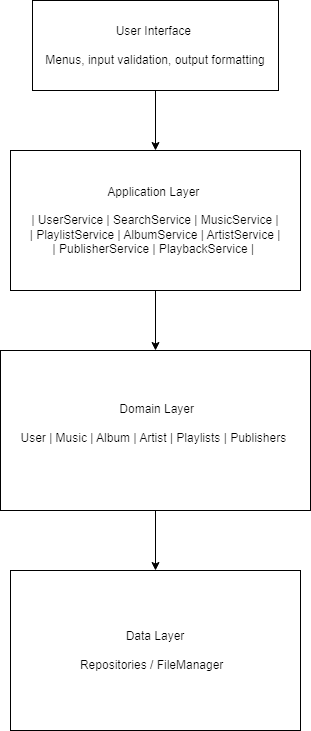

The diagram above was exported from draw.io. Its source (the exported page's mxGraphModel, read from the mxfile embedded in the PNG):
<mxGraphModel dx="1413" dy="785" grid="1" gridSize="10" guides="1" tooltips="1" connect="1" arrows="1" fold="1" page="1" pageScale="1" pageWidth="827" pageHeight="1169" math="0" shadow="0">
  <root>
    <mxCell id="0" />
    <mxCell id="1" parent="0" />
    <mxCell id="Hvds09JUvx4Q8HG9juac-1" parent="1" style="rounded=0;whiteSpace=wrap;html=1;" value="User Interface&amp;nbsp;&lt;div&gt;&lt;br&gt;&lt;div&gt;Menus, input validation, output formatting&lt;/div&gt;&lt;/div&gt;" vertex="1">
      <mxGeometry height="90" width="246" x="354" y="50" as="geometry" />
    </mxCell>
    <mxCell id="Hvds09JUvx4Q8HG9juac-2" parent="1" style="rounded=0;whiteSpace=wrap;html=1;" value="Application Layer&amp;nbsp;&lt;div&gt;&lt;br&gt;| UserService | SearchService | MusicService      |&lt;br&gt;| PlaylistService | AlbumService | ArtistService  |&lt;br&gt;| PublisherService | PlaybackService |&amp;nbsp;&lt;/div&gt;" vertex="1">
      <mxGeometry height="140" width="290" x="332" y="200" as="geometry" />
    </mxCell>
    <mxCell id="Hvds09JUvx4Q8HG9juac-3" parent="1" style="rounded=0;whiteSpace=wrap;html=1;" value="&amp;nbsp;Domain Layer&lt;div&gt;&lt;br&gt;&lt;/div&gt;&lt;div&gt;User | Music | Album | Artist | Playlists | Publishers&amp;nbsp;&lt;/div&gt;&lt;div&gt;&lt;br&gt;&lt;/div&gt;" vertex="1">
      <mxGeometry height="160" width="310" x="322" y="400" as="geometry" />
    </mxCell>
    <mxCell id="Hvds09JUvx4Q8HG9juac-4" parent="1" style="rounded=0;whiteSpace=wrap;html=1;" value="Data Layer&lt;br&gt;&lt;div&gt;&lt;br&gt;&lt;/div&gt;&lt;div&gt;Repositories / FileManager&amp;nbsp;&amp;nbsp;&lt;/div&gt;" vertex="1">
      <mxGeometry height="160" width="290" x="332" y="620" as="geometry" />
    </mxCell>
    <mxCell id="Hvds09JUvx4Q8HG9juac-5" edge="1" parent="1" source="Hvds09JUvx4Q8HG9juac-1" style="endArrow=classic;html=1;rounded=0;entryX=0.5;entryY=0;entryDx=0;entryDy=0;exitX=0.5;exitY=1;exitDx=0;exitDy=0;" target="Hvds09JUvx4Q8HG9juac-2" value="">
      <mxGeometry height="50" relative="1" width="50" as="geometry">
        <mxPoint x="476.5" y="150" as="sourcePoint" />
        <mxPoint x="476.5" y="190" as="targetPoint" />
      </mxGeometry>
    </mxCell>
    <mxCell id="Hvds09JUvx4Q8HG9juac-7" edge="1" parent="1" source="Hvds09JUvx4Q8HG9juac-2" style="endArrow=classic;html=1;rounded=0;exitX=0.5;exitY=1;exitDx=0;exitDy=0;entryX=0.5;entryY=0;entryDx=0;entryDy=0;" target="Hvds09JUvx4Q8HG9juac-3" value="">
      <mxGeometry height="50" relative="1" width="50" as="geometry">
        <mxPoint x="476.5" y="350" as="sourcePoint" />
        <mxPoint x="476.5" y="390" as="targetPoint" />
      </mxGeometry>
    </mxCell>
    <mxCell id="Hvds09JUvx4Q8HG9juac-8" edge="1" parent="1" source="Hvds09JUvx4Q8HG9juac-3" style="endArrow=classic;html=1;rounded=0;exitX=0.5;exitY=1;exitDx=0;exitDy=0;entryX=0.5;entryY=0;entryDx=0;entryDy=0;" target="Hvds09JUvx4Q8HG9juac-4" value="">
      <mxGeometry height="50" relative="1" width="50" as="geometry">
        <mxPoint x="476.5" y="570" as="sourcePoint" />
        <mxPoint x="476.5" y="610" as="targetPoint" />
      </mxGeometry>
    </mxCell>
  </root>
</mxGraphModel>